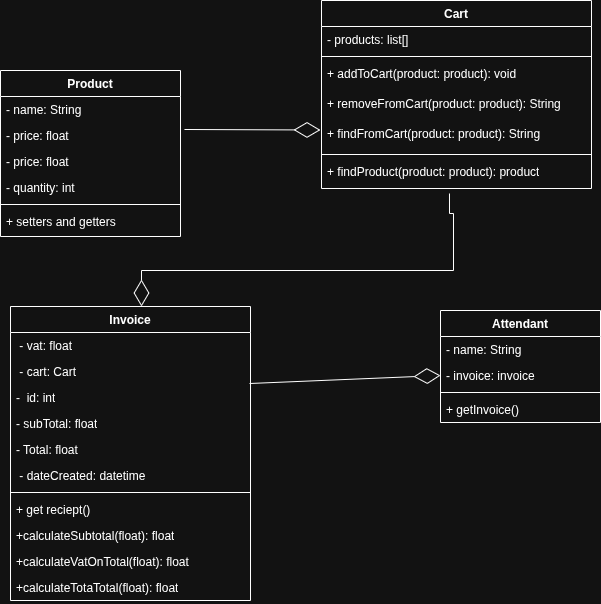

The diagram above was exported from draw.io. Its source (the exported page's mxGraphModel, read from the mxfile embedded in the PNG):
<mxGraphModel dx="909" dy="2044" grid="1" gridSize="10" guides="1" tooltips="1" connect="1" arrows="1" fold="1" page="1" pageScale="1" pageWidth="827" pageHeight="1169" math="0" shadow="0">
  <root>
    <mxCell id="0" />
    <mxCell id="1" parent="0" />
    <mxCell id="QA4bMjriU6GTxlmghF9y-1" parent="1" style="swimlane;fontStyle=1;align=center;verticalAlign=top;childLayout=stackLayout;horizontal=1;startSize=26;horizontalStack=0;resizeParent=1;resizeParentMax=0;resizeLast=0;collapsible=1;marginBottom=0;whiteSpace=wrap;html=1;" value="Invoice" vertex="1">
      <mxGeometry height="294" width="240" x="90" y="276" as="geometry" />
    </mxCell>
    <mxCell id="QA4bMjriU6GTxlmghF9y-2" parent="QA4bMjriU6GTxlmghF9y-1" style="text;strokeColor=none;fillColor=none;align=left;verticalAlign=top;spacingLeft=4;spacingRight=4;overflow=hidden;rotatable=0;points=[[0,0.5],[1,0.5]];portConstraint=eastwest;whiteSpace=wrap;html=1;" value="&amp;nbsp;- vat: float" vertex="1">
      <mxGeometry height="26" width="240" y="26" as="geometry" />
    </mxCell>
    <mxCell id="QA4bMjriU6GTxlmghF9y-4" parent="QA4bMjriU6GTxlmghF9y-1" style="text;strokeColor=none;fillColor=none;align=left;verticalAlign=top;spacingLeft=4;spacingRight=4;overflow=hidden;rotatable=0;points=[[0,0.5],[1,0.5]];portConstraint=eastwest;whiteSpace=wrap;html=1;" value="&amp;nbsp;- cart: Cart" vertex="1">
      <mxGeometry height="26" width="240" y="52" as="geometry" />
    </mxCell>
    <mxCell id="QA4bMjriU6GTxlmghF9y-19" parent="QA4bMjriU6GTxlmghF9y-1" style="text;strokeColor=none;fillColor=none;align=left;verticalAlign=top;spacingLeft=4;spacingRight=4;overflow=hidden;rotatable=0;points=[[0,0.5],[1,0.5]];portConstraint=eastwest;whiteSpace=wrap;html=1;" value="-&amp;nbsp; id: int" vertex="1">
      <mxGeometry height="26" width="240" y="78" as="geometry" />
    </mxCell>
    <mxCell id="GGA8K-de1F88TXgjRq64-1" parent="QA4bMjriU6GTxlmghF9y-1" style="text;strokeColor=none;fillColor=none;align=left;verticalAlign=top;spacingLeft=4;spacingRight=4;overflow=hidden;rotatable=0;points=[[0,0.5],[1,0.5]];portConstraint=eastwest;whiteSpace=wrap;html=1;" value="- subTotal: float" vertex="1">
      <mxGeometry height="26" width="240" y="104" as="geometry" />
    </mxCell>
    <mxCell id="GGA8K-de1F88TXgjRq64-2" parent="QA4bMjriU6GTxlmghF9y-1" style="text;strokeColor=none;fillColor=none;align=left;verticalAlign=top;spacingLeft=4;spacingRight=4;overflow=hidden;rotatable=0;points=[[0,0.5],[1,0.5]];portConstraint=eastwest;whiteSpace=wrap;html=1;" value="- Total: float" vertex="1">
      <mxGeometry height="26" width="240" y="130" as="geometry" />
    </mxCell>
    <mxCell id="QA4bMjriU6GTxlmghF9y-20" parent="QA4bMjriU6GTxlmghF9y-1" style="text;strokeColor=none;fillColor=none;align=left;verticalAlign=top;spacingLeft=4;spacingRight=4;overflow=hidden;rotatable=0;points=[[0,0.5],[1,0.5]];portConstraint=eastwest;whiteSpace=wrap;html=1;" value="&amp;nbsp;- dateCreated: datetime" vertex="1">
      <mxGeometry height="26" width="240" y="156" as="geometry" />
    </mxCell>
    <mxCell id="QA4bMjriU6GTxlmghF9y-3" parent="QA4bMjriU6GTxlmghF9y-1" style="line;strokeWidth=1;fillColor=none;align=left;verticalAlign=middle;spacingTop=-1;spacingLeft=3;spacingRight=3;rotatable=0;labelPosition=right;points=[];portConstraint=eastwest;strokeColor=inherit;" value="" vertex="1">
      <mxGeometry height="8" width="240" y="182" as="geometry" />
    </mxCell>
    <mxCell id="QA4bMjriU6GTxlmghF9y-27" parent="QA4bMjriU6GTxlmghF9y-1" style="text;strokeColor=none;fillColor=none;align=left;verticalAlign=top;spacingLeft=4;spacingRight=4;overflow=hidden;rotatable=0;points=[[0,0.5],[1,0.5]];portConstraint=eastwest;whiteSpace=wrap;html=1;" value="+ get reciept()" vertex="1">
      <mxGeometry height="26" width="240" y="190" as="geometry" />
    </mxCell>
    <mxCell id="QA4bMjriU6GTxlmghF9y-28" parent="QA4bMjriU6GTxlmghF9y-1" style="text;strokeColor=none;fillColor=none;align=left;verticalAlign=top;spacingLeft=4;spacingRight=4;overflow=hidden;rotatable=0;points=[[0,0.5],[1,0.5]];portConstraint=eastwest;whiteSpace=wrap;html=1;" value="+calculateSubtotal(float): float" vertex="1">
      <mxGeometry height="26" width="240" y="216" as="geometry" />
    </mxCell>
    <mxCell id="QA4bMjriU6GTxlmghF9y-29" parent="QA4bMjriU6GTxlmghF9y-1" style="text;strokeColor=none;fillColor=none;align=left;verticalAlign=top;spacingLeft=4;spacingRight=4;overflow=hidden;rotatable=0;points=[[0,0.5],[1,0.5]];portConstraint=eastwest;whiteSpace=wrap;html=1;" value="+calculateVatOnTotal(float): float" vertex="1">
      <mxGeometry height="26" width="240" y="242" as="geometry" />
    </mxCell>
    <mxCell id="QA4bMjriU6GTxlmghF9y-30" parent="QA4bMjriU6GTxlmghF9y-1" style="text;strokeColor=none;fillColor=none;align=left;verticalAlign=top;spacingLeft=4;spacingRight=4;overflow=hidden;rotatable=0;points=[[0,0.5],[1,0.5]];portConstraint=eastwest;whiteSpace=wrap;html=1;" value="+calculateTotaTotal(float): float" vertex="1">
      <mxGeometry height="26" width="240" y="268" as="geometry" />
    </mxCell>
    <mxCell id="QA4bMjriU6GTxlmghF9y-5" parent="1" style="swimlane;fontStyle=1;align=center;verticalAlign=top;childLayout=stackLayout;horizontal=1;startSize=26;horizontalStack=0;resizeParent=1;resizeParentMax=0;resizeLast=0;collapsible=1;marginBottom=0;whiteSpace=wrap;html=1;" value="Cart" vertex="1">
      <mxGeometry height="188" width="270" x="401" y="-30" as="geometry" />
    </mxCell>
    <mxCell id="QA4bMjriU6GTxlmghF9y-6" parent="QA4bMjriU6GTxlmghF9y-5" style="text;strokeColor=none;fillColor=none;align=left;verticalAlign=top;spacingLeft=4;spacingRight=4;overflow=hidden;rotatable=0;points=[[0,0.5],[1,0.5]];portConstraint=eastwest;whiteSpace=wrap;html=1;" value="- products: list[]" vertex="1">
      <mxGeometry height="26" width="270" y="26" as="geometry" />
    </mxCell>
    <mxCell id="QA4bMjriU6GTxlmghF9y-17" parent="QA4bMjriU6GTxlmghF9y-5" style="line;strokeWidth=1;fillColor=none;align=left;verticalAlign=middle;spacingTop=-1;spacingLeft=3;spacingRight=3;rotatable=0;labelPosition=right;points=[];portConstraint=eastwest;strokeColor=inherit;" value="" vertex="1">
      <mxGeometry height="8" width="270" y="52" as="geometry" />
    </mxCell>
    <mxCell id="QA4bMjriU6GTxlmghF9y-15" parent="QA4bMjriU6GTxlmghF9y-5" style="text;strokeColor=none;fillColor=none;align=left;verticalAlign=top;spacingLeft=4;spacingRight=4;overflow=hidden;rotatable=0;points=[[0,0.5],[1,0.5]];portConstraint=eastwest;whiteSpace=wrap;html=1;" value="+ addToCart(product: product): void" vertex="1">
      <mxGeometry height="30" width="270" y="60" as="geometry" />
    </mxCell>
    <mxCell id="QA4bMjriU6GTxlmghF9y-18" parent="QA4bMjriU6GTxlmghF9y-5" style="text;strokeColor=none;fillColor=none;align=left;verticalAlign=top;spacingLeft=4;spacingRight=4;overflow=hidden;rotatable=0;points=[[0,0.5],[1,0.5]];portConstraint=eastwest;whiteSpace=wrap;html=1;" value="+ removeFromCart(product: product): String" vertex="1">
      <mxGeometry height="30" width="270" y="90" as="geometry" />
    </mxCell>
    <mxCell id="ynLGrcICAh95cWghT2ks-1" parent="QA4bMjriU6GTxlmghF9y-5" style="text;strokeColor=none;fillColor=none;align=left;verticalAlign=top;spacingLeft=4;spacingRight=4;overflow=hidden;rotatable=0;points=[[0,0.5],[1,0.5]];portConstraint=eastwest;whiteSpace=wrap;html=1;" value="+ findFromCart(product: product): String" vertex="1">
      <mxGeometry height="30" width="270" y="120" as="geometry" />
    </mxCell>
    <mxCell id="ynLGrcICAh95cWghT2ks-4" parent="QA4bMjriU6GTxlmghF9y-5" style="line;strokeWidth=1;fillColor=none;align=left;verticalAlign=middle;spacingTop=-1;spacingLeft=3;spacingRight=3;rotatable=0;labelPosition=right;points=[];portConstraint=eastwest;strokeColor=inherit;" value="" vertex="1">
      <mxGeometry height="8" width="270" y="150" as="geometry" />
    </mxCell>
    <mxCell id="ynLGrcICAh95cWghT2ks-2" parent="QA4bMjriU6GTxlmghF9y-5" style="text;strokeColor=none;fillColor=none;align=left;verticalAlign=top;spacingLeft=4;spacingRight=4;overflow=hidden;rotatable=0;points=[[0,0.5],[1,0.5]];portConstraint=eastwest;whiteSpace=wrap;html=1;" value="+ findProduct(product: product): product" vertex="1">
      <mxGeometry height="30" width="270" y="158" as="geometry" />
    </mxCell>
    <mxCell id="QA4bMjriU6GTxlmghF9y-9" parent="1" style="swimlane;fontStyle=1;align=center;verticalAlign=top;childLayout=stackLayout;horizontal=1;startSize=26;horizontalStack=0;resizeParent=1;resizeParentMax=0;resizeLast=0;collapsible=1;marginBottom=0;whiteSpace=wrap;html=1;" value="Product" vertex="1">
      <mxGeometry height="166" width="180" x="80" y="40" as="geometry" />
    </mxCell>
    <mxCell id="QA4bMjriU6GTxlmghF9y-10" parent="QA4bMjriU6GTxlmghF9y-9" style="text;strokeColor=none;fillColor=none;align=left;verticalAlign=top;spacingLeft=4;spacingRight=4;overflow=hidden;rotatable=0;points=[[0,0.5],[1,0.5]];portConstraint=eastwest;whiteSpace=wrap;html=1;" value="- name: String" vertex="1">
      <mxGeometry height="26" width="180" y="26" as="geometry" />
    </mxCell>
    <mxCell id="QA4bMjriU6GTxlmghF9y-12" parent="QA4bMjriU6GTxlmghF9y-9" style="text;strokeColor=none;fillColor=none;align=left;verticalAlign=top;spacingLeft=4;spacingRight=4;overflow=hidden;rotatable=0;points=[[0,0.5],[1,0.5]];portConstraint=eastwest;whiteSpace=wrap;html=1;" value="- price: float" vertex="1">
      <mxGeometry height="26" width="180" y="52" as="geometry" />
    </mxCell>
    <mxCell id="QA4bMjriU6GTxlmghF9y-43" parent="QA4bMjriU6GTxlmghF9y-9" style="text;strokeColor=none;fillColor=none;align=left;verticalAlign=top;spacingLeft=4;spacingRight=4;overflow=hidden;rotatable=0;points=[[0,0.5],[1,0.5]];portConstraint=eastwest;whiteSpace=wrap;html=1;" value="- price: float" vertex="1">
      <mxGeometry height="26" width="180" y="78" as="geometry" />
    </mxCell>
    <mxCell id="QA4bMjriU6GTxlmghF9y-13" parent="QA4bMjriU6GTxlmghF9y-9" style="text;strokeColor=none;fillColor=none;align=left;verticalAlign=top;spacingLeft=4;spacingRight=4;overflow=hidden;rotatable=0;points=[[0,0.5],[1,0.5]];portConstraint=eastwest;whiteSpace=wrap;html=1;" value="- quantity: int" vertex="1">
      <mxGeometry height="26" width="180" y="104" as="geometry" />
    </mxCell>
    <mxCell id="QA4bMjriU6GTxlmghF9y-11" parent="QA4bMjriU6GTxlmghF9y-9" style="line;strokeWidth=1;fillColor=none;align=left;verticalAlign=middle;spacingTop=-1;spacingLeft=3;spacingRight=3;rotatable=0;labelPosition=right;points=[];portConstraint=eastwest;strokeColor=inherit;" value="" vertex="1">
      <mxGeometry height="8" width="180" y="130" as="geometry" />
    </mxCell>
    <mxCell id="QA4bMjriU6GTxlmghF9y-14" parent="QA4bMjriU6GTxlmghF9y-9" style="text;strokeColor=none;fillColor=none;align=left;verticalAlign=top;spacingLeft=4;spacingRight=4;overflow=hidden;rotatable=0;points=[[0,0.5],[1,0.5]];portConstraint=eastwest;whiteSpace=wrap;html=1;" value="+ setters and getters" vertex="1">
      <mxGeometry height="28" width="180" y="138" as="geometry" />
    </mxCell>
    <mxCell id="QA4bMjriU6GTxlmghF9y-31" parent="1" style="swimlane;fontStyle=1;align=center;verticalAlign=top;childLayout=stackLayout;horizontal=1;startSize=26;horizontalStack=0;resizeParent=1;resizeParentMax=0;resizeLast=0;collapsible=1;marginBottom=0;whiteSpace=wrap;html=1;" value="Attendant" vertex="1">
      <mxGeometry height="112" width="160" x="520" y="280" as="geometry" />
    </mxCell>
    <mxCell id="QA4bMjriU6GTxlmghF9y-32" parent="QA4bMjriU6GTxlmghF9y-31" style="text;strokeColor=none;fillColor=none;align=left;verticalAlign=top;spacingLeft=4;spacingRight=4;overflow=hidden;rotatable=0;points=[[0,0.5],[1,0.5]];portConstraint=eastwest;whiteSpace=wrap;html=1;" value="- name: String" vertex="1">
      <mxGeometry height="26" width="160" y="26" as="geometry" />
    </mxCell>
    <mxCell id="QA4bMjriU6GTxlmghF9y-34" parent="QA4bMjriU6GTxlmghF9y-31" style="text;strokeColor=none;fillColor=none;align=left;verticalAlign=top;spacingLeft=4;spacingRight=4;overflow=hidden;rotatable=0;points=[[0,0.5],[1,0.5]];portConstraint=eastwest;whiteSpace=wrap;html=1;" value="- invoice: invoice" vertex="1">
      <mxGeometry height="26" width="160" y="52" as="geometry" />
    </mxCell>
    <mxCell id="QA4bMjriU6GTxlmghF9y-33" parent="QA4bMjriU6GTxlmghF9y-31" style="line;strokeWidth=1;fillColor=none;align=left;verticalAlign=middle;spacingTop=-1;spacingLeft=3;spacingRight=3;rotatable=0;labelPosition=right;points=[];portConstraint=eastwest;strokeColor=inherit;" value="" vertex="1">
      <mxGeometry height="8" width="160" y="78" as="geometry" />
    </mxCell>
    <mxCell id="QA4bMjriU6GTxlmghF9y-36" parent="QA4bMjriU6GTxlmghF9y-31" style="text;strokeColor=none;fillColor=none;align=left;verticalAlign=top;spacingLeft=4;spacingRight=4;overflow=hidden;rotatable=0;points=[[0,0.5],[1,0.5]];portConstraint=eastwest;whiteSpace=wrap;html=1;" value="+ getInvoice()" vertex="1">
      <mxGeometry height="26" width="160" y="86" as="geometry" />
    </mxCell>
    <mxCell id="QA4bMjriU6GTxlmghF9y-37" edge="1" parent="1" source="QA4bMjriU6GTxlmghF9y-12" style="endArrow=diamondThin;endFill=0;endSize=24;html=1;rounded=0;exitX=1.022;exitY=0.269;exitDx=0;exitDy=0;exitPerimeter=0;" value="">
      <mxGeometry relative="1" width="160" as="geometry">
        <mxPoint x="280" y="100" as="sourcePoint" />
        <mxPoint x="400" y="99.5" as="targetPoint" />
      </mxGeometry>
    </mxCell>
    <mxCell id="QA4bMjriU6GTxlmghF9y-41" edge="1" parent="1" source="QA4bMjriU6GTxlmghF9y-4" style="endArrow=diamondThin;endFill=0;endSize=24;html=1;rounded=0;exitX=0.996;exitY=0.962;exitDx=0;exitDy=0;exitPerimeter=0;entryX=0;entryY=0.5;entryDx=0;entryDy=0;" target="QA4bMjriU6GTxlmghF9y-34" value="">
      <mxGeometry relative="1" width="160" as="geometry">
        <mxPoint x="470" y="345" as="sourcePoint" />
        <mxPoint x="490" y="350" as="targetPoint" />
      </mxGeometry>
    </mxCell>
    <mxCell id="p-4oGMtn8JtSCePe_lHI-1" edge="1" parent="1" source="ynLGrcICAh95cWghT2ks-2" style="endArrow=diamondThin;endFill=0;endSize=24;html=1;rounded=0;edgeStyle=orthogonalEdgeStyle;exitX=0.474;exitY=1.167;exitDx=0;exitDy=0;exitPerimeter=0;" value="">
      <mxGeometry relative="1" width="160" as="geometry">
        <Array as="points">
          <mxPoint x="533" y="183" />
          <mxPoint x="533" y="240" />
          <mxPoint x="221" y="240" />
        </Array>
        <mxPoint x="533" y="200" as="sourcePoint" />
        <mxPoint x="221" y="276" as="targetPoint" />
      </mxGeometry>
    </mxCell>
  </root>
</mxGraphModel>